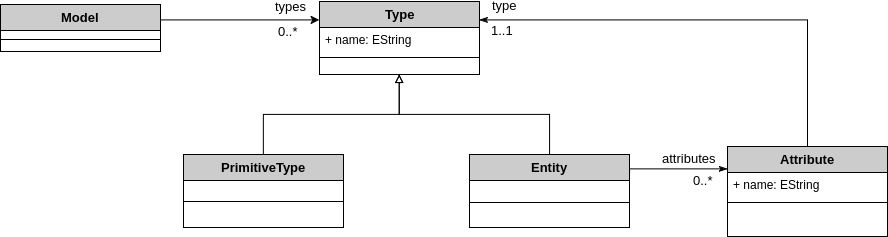

The diagram above was exported from draw.io. Its source (the exported page's mxGraphModel, read from the mxfile embedded in the PNG):
<mxGraphModel dx="983" dy="488" grid="0" gridSize="10" guides="1" tooltips="1" connect="1" arrows="1" fold="1" page="0" pageScale="1" pageWidth="826" pageHeight="1169" background="#ffffff" math="0" shadow="0">
  <root>
    <mxCell id="0" />
    <mxCell id="1" parent="0" />
    <mxCell id="13" value="types" style="edgeStyle=orthogonalEdgeStyle;rounded=0;html=1;jettySize=auto;orthogonalLoop=1;strokeWidth=1;fontSize=13;entryX=0;entryY=0.25;exitX=1;exitY=0.25;" edge="1" parent="1" source="3" target="14">
      <mxGeometry x="0.8783" y="12" relative="1" as="geometry">
        <mxPoint x="321" y="312" as="targetPoint" />
        <Array as="points">
          <mxPoint x="41" y="284" />
        </Array>
        <mxPoint as="offset" />
      </mxGeometry>
    </mxCell>
    <mxCell id="3" value="Model" style="swimlane;html=1;fontStyle=1;align=center;verticalAlign=top;childLayout=stackLayout;horizontal=1;startSize=26;horizontalStack=0;resizeParent=1;resizeLast=0;collapsible=1;marginBottom=0;swimlaneFillColor=#ffffff;fillColor=#CCCCCC;fontSize=13;" vertex="1" parent="1">
      <mxGeometry x="30" y="269" width="160" height="47" as="geometry" />
    </mxCell>
    <mxCell id="5" value="" style="line;html=1;strokeWidth=1;fillColor=none;align=left;verticalAlign=middle;spacingTop=-1;spacingLeft=3;spacingRight=3;rotatable=0;labelPosition=right;points=[];portConstraint=eastwest;" vertex="1" parent="3">
      <mxGeometry y="26" width="160" height="18" as="geometry" />
    </mxCell>
    <mxCell id="21" value="" style="edgeStyle=orthogonalEdgeStyle;rounded=0;html=1;jettySize=auto;orthogonalLoop=1;strokeWidth=1;fontSize=13;endArrow=none;endFill=0;startArrow=block;startFill=0;" edge="1" parent="1" source="14" target="18">
      <mxGeometry relative="1" as="geometry" />
    </mxCell>
    <mxCell id="25" style="edgeStyle=orthogonalEdgeStyle;rounded=0;html=1;exitX=0.5;exitY=1;entryX=0.5;entryY=0;startArrow=block;startFill=0;endArrow=none;endFill=0;jettySize=auto;orthogonalLoop=1;strokeWidth=1;fontSize=13;" edge="1" parent="1" source="14" target="22">
      <mxGeometry relative="1" as="geometry" />
    </mxCell>
    <mxCell id="14" value="Type" style="swimlane;html=1;fontStyle=1;align=center;verticalAlign=top;childLayout=stackLayout;horizontal=1;startSize=26;horizontalStack=0;resizeParent=1;resizeLast=0;collapsible=1;marginBottom=0;swimlaneFillColor=#ffffff;fillColor=#CCCCCC;fontSize=13;" vertex="1" parent="1">
      <mxGeometry x="349" y="266" width="160" height="73" as="geometry" />
    </mxCell>
    <mxCell id="15" value="+ name: EString" style="text;html=1;strokeColor=none;fillColor=none;align=left;verticalAlign=top;spacingLeft=4;spacingRight=4;whiteSpace=wrap;overflow=hidden;rotatable=0;points=[[0,0.5],[1,0.5]];portConstraint=eastwest;" vertex="1" parent="14">
      <mxGeometry y="26" width="160" height="26" as="geometry" />
    </mxCell>
    <mxCell id="16" value="" style="line;html=1;strokeWidth=1;fillColor=none;align=left;verticalAlign=middle;spacingTop=-1;spacingLeft=3;spacingRight=3;rotatable=0;labelPosition=right;points=[];portConstraint=eastwest;" vertex="1" parent="14">
      <mxGeometry y="52" width="160" height="8" as="geometry" />
    </mxCell>
    <mxCell id="18" value="PrimitiveType" style="swimlane;html=1;fontStyle=1;align=center;verticalAlign=top;childLayout=stackLayout;horizontal=1;startSize=26;horizontalStack=0;resizeParent=1;resizeLast=0;collapsible=1;marginBottom=0;swimlaneFillColor=#ffffff;fillColor=#CCCCCC;fontSize=13;" vertex="1" parent="1">
      <mxGeometry x="213" y="419" width="160" height="73" as="geometry" />
    </mxCell>
    <mxCell id="20" value="" style="line;html=1;strokeWidth=1;fillColor=none;align=left;verticalAlign=middle;spacingTop=-1;spacingLeft=3;spacingRight=3;rotatable=0;labelPosition=right;points=[];portConstraint=eastwest;" vertex="1" parent="18">
      <mxGeometry y="26" width="160" height="42" as="geometry" />
    </mxCell>
    <mxCell id="28" value="attributes" style="edgeStyle=orthogonalEdgeStyle;rounded=0;html=1;startArrow=none;startFill=0;endArrow=classicThin;endFill=1;jettySize=auto;orthogonalLoop=1;strokeWidth=1;fontSize=13;entryX=0;entryY=0.25;exitX=1;exitY=0.25;" edge="1" parent="1" source="22" target="29">
      <mxGeometry x="0.2475" y="9" relative="1" as="geometry">
        <mxPoint x="739" y="455.5" as="targetPoint" />
        <Array as="points">
          <mxPoint x="659" y="434" />
        </Array>
        <mxPoint as="offset" />
      </mxGeometry>
    </mxCell>
    <mxCell id="22" value="Entity" style="swimlane;html=1;fontStyle=1;align=center;verticalAlign=top;childLayout=stackLayout;horizontal=1;startSize=26;horizontalStack=0;resizeParent=1;resizeLast=0;collapsible=1;marginBottom=0;swimlaneFillColor=#ffffff;fillColor=#CCCCCC;fontSize=13;" vertex="1" parent="1">
      <mxGeometry x="499" y="419" width="160" height="73" as="geometry" />
    </mxCell>
    <mxCell id="24" value="" style="line;html=1;strokeWidth=1;fillColor=none;align=left;verticalAlign=middle;spacingTop=-1;spacingLeft=3;spacingRight=3;rotatable=0;labelPosition=right;points=[];portConstraint=eastwest;" vertex="1" parent="22">
      <mxGeometry y="26" width="160" height="44" as="geometry" />
    </mxCell>
    <mxCell id="33" value="type" style="edgeStyle=orthogonalEdgeStyle;rounded=0;html=1;exitX=0.5;exitY=0;entryX=1;entryY=0.25;startArrow=none;startFill=0;endArrow=classicThin;endFill=1;jettySize=auto;orthogonalLoop=1;strokeWidth=1;fontSize=13;" edge="1" parent="1" source="29" target="14">
      <mxGeometry x="0.8857" y="-13" relative="1" as="geometry">
        <mxPoint as="offset" />
      </mxGeometry>
    </mxCell>
    <mxCell id="29" value="Attribute" style="swimlane;html=1;fontStyle=1;align=center;verticalAlign=top;childLayout=stackLayout;horizontal=1;startSize=26;horizontalStack=0;resizeParent=1;resizeLast=0;collapsible=1;marginBottom=0;swimlaneFillColor=#ffffff;fillColor=#CCCCCC;fontSize=13;" vertex="1" parent="1">
      <mxGeometry x="757" y="411" width="160" height="90" as="geometry" />
    </mxCell>
    <mxCell id="30" value="+ name: EString" style="text;html=1;strokeColor=none;fillColor=none;align=left;verticalAlign=top;spacingLeft=4;spacingRight=4;whiteSpace=wrap;overflow=hidden;rotatable=0;points=[[0,0.5],[1,0.5]];portConstraint=eastwest;" vertex="1" parent="29">
      <mxGeometry y="26" width="160" height="26" as="geometry" />
    </mxCell>
    <mxCell id="31" value="" style="line;html=1;strokeWidth=1;fillColor=none;align=left;verticalAlign=middle;spacingTop=-1;spacingLeft=3;spacingRight=3;rotatable=0;labelPosition=right;points=[];portConstraint=eastwest;" vertex="1" parent="29">
      <mxGeometry y="52" width="160" height="8" as="geometry" />
    </mxCell>
    <mxCell id="34" value="0..*" style="text;html=1;resizable=0;points=[];autosize=1;align=left;verticalAlign=top;spacingTop=-4;fontSize=13;" vertex="1" parent="1">
      <mxGeometry x="306" y="288" width="30" height="16" as="geometry" />
    </mxCell>
    <mxCell id="35" value="1..1" style="text;html=1;resizable=0;points=[];autosize=1;align=left;verticalAlign=top;spacingTop=-4;fontSize=13;" vertex="1" parent="1">
      <mxGeometry x="519" y="287" width="32" height="16" as="geometry" />
    </mxCell>
    <mxCell id="36" value="0..*" style="text;html=1;resizable=0;points=[];autosize=1;align=left;verticalAlign=top;spacingTop=-4;fontSize=13;" vertex="1" parent="1">
      <mxGeometry x="721" y="437" width="30" height="16" as="geometry" />
    </mxCell>
  </root>
</mxGraphModel>